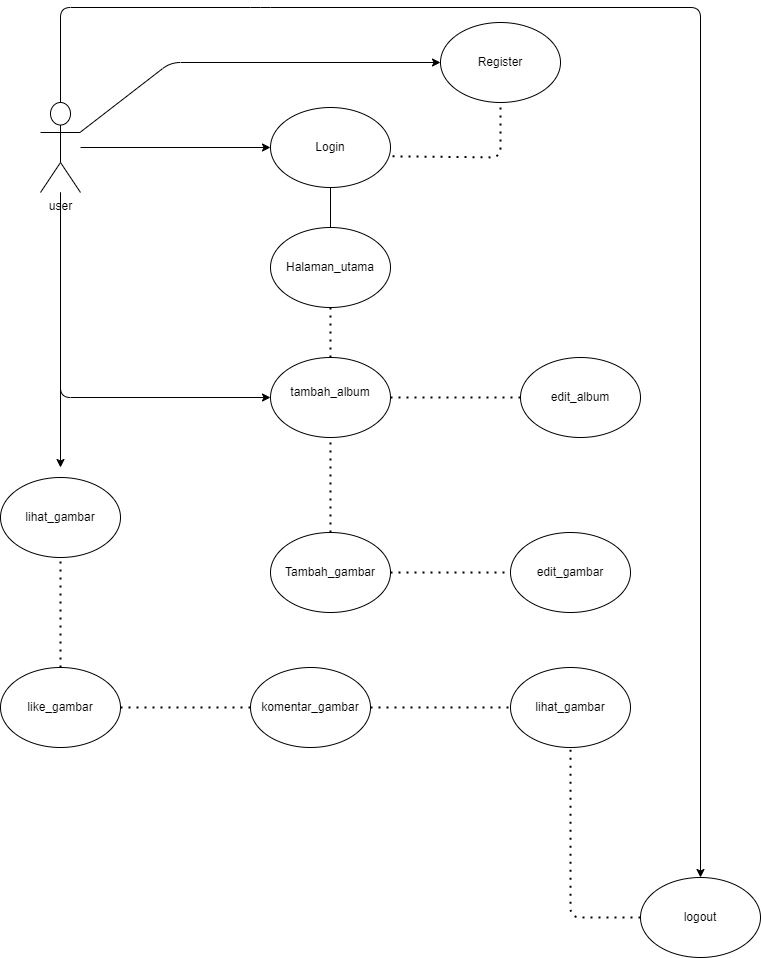

The diagram above was exported from draw.io. Its source (the exported page's mxGraphModel, read from the mxfile embedded in the PNG):
<mxGraphModel dx="832" dy="571" grid="1" gridSize="10" guides="1" tooltips="1" connect="1" arrows="1" fold="1" page="1" pageScale="1" pageWidth="850" pageHeight="1100" math="0" shadow="0">
  <root>
    <mxCell id="0" />
    <mxCell id="1" parent="0" />
    <mxCell id="45" style="edgeStyle=none;html=1;exitX=0.5;exitY=0.5;exitDx=0;exitDy=0;exitPerimeter=0;entryX=0.5;entryY=0;entryDx=0;entryDy=0;" parent="1" source="2" target="42" edge="1">
      <mxGeometry relative="1" as="geometry">
        <mxPoint x="110" y="40" as="targetPoint" />
        <Array as="points">
          <mxPoint x="110" y="20" />
          <mxPoint x="310" y="20" />
          <mxPoint x="750" y="20" />
        </Array>
      </mxGeometry>
    </mxCell>
    <mxCell id="2" value="user" style="shape=umlActor;verticalLabelPosition=bottom;verticalAlign=top;html=1;outlineConnect=0;align=center;" parent="1" vertex="1">
      <mxGeometry x="90" y="115" width="40" height="90" as="geometry" />
    </mxCell>
    <mxCell id="7" value="" style="ellipse;whiteSpace=wrap;html=1;" parent="1" vertex="1">
      <mxGeometry x="490" y="35" width="120" height="80" as="geometry" />
    </mxCell>
    <mxCell id="8" value="" style="endArrow=classic;html=1;entryX=0;entryY=0.5;entryDx=0;entryDy=0;" parent="1" source="2" target="7" edge="1">
      <mxGeometry width="50" height="50" relative="1" as="geometry">
        <mxPoint x="400" y="320" as="sourcePoint" />
        <mxPoint x="450" y="270" as="targetPoint" />
        <Array as="points">
          <mxPoint x="220" y="75" />
        </Array>
      </mxGeometry>
    </mxCell>
    <mxCell id="9" value="Register" style="text;html=1;strokeColor=none;fillColor=none;align=center;verticalAlign=middle;whiteSpace=wrap;rounded=0;" parent="1" vertex="1">
      <mxGeometry x="520" y="60" width="60" height="30" as="geometry" />
    </mxCell>
    <mxCell id="10" value="" style="ellipse;whiteSpace=wrap;html=1;" parent="1" vertex="1">
      <mxGeometry x="320" y="120" width="120" height="80" as="geometry" />
    </mxCell>
    <mxCell id="11" value="" style="endArrow=none;dashed=1;html=1;dashPattern=1 3;strokeWidth=2;entryX=0.5;entryY=1;entryDx=0;entryDy=0;exitX=1.017;exitY=0.61;exitDx=0;exitDy=0;exitPerimeter=0;" parent="1" source="10" target="7" edge="1">
      <mxGeometry width="50" height="50" relative="1" as="geometry">
        <mxPoint x="450" y="170" as="sourcePoint" />
        <mxPoint x="380" y="150" as="targetPoint" />
        <Array as="points">
          <mxPoint x="550" y="170" />
        </Array>
      </mxGeometry>
    </mxCell>
    <mxCell id="12" value="Login" style="text;html=1;strokeColor=none;fillColor=none;align=center;verticalAlign=middle;whiteSpace=wrap;rounded=0;" parent="1" vertex="1">
      <mxGeometry x="350" y="145" width="60" height="30" as="geometry" />
    </mxCell>
    <mxCell id="13" value="" style="ellipse;whiteSpace=wrap;html=1;" parent="1" vertex="1">
      <mxGeometry x="320" y="370" width="120" height="80" as="geometry" />
    </mxCell>
    <mxCell id="14" value="" style="endArrow=classic;html=1;entryX=0;entryY=0.5;entryDx=0;entryDy=0;" parent="1" source="2" target="13" edge="1">
      <mxGeometry width="50" height="50" relative="1" as="geometry">
        <mxPoint x="400" y="230" as="sourcePoint" />
        <mxPoint x="450" y="180" as="targetPoint" />
        <Array as="points">
          <mxPoint x="110" y="410" />
        </Array>
      </mxGeometry>
    </mxCell>
    <mxCell id="15" value="tambah_album" style="text;html=1;strokeColor=none;fillColor=none;align=center;verticalAlign=middle;whiteSpace=wrap;rounded=0;" parent="1" vertex="1">
      <mxGeometry x="350" y="390" width="60" height="30" as="geometry" />
    </mxCell>
    <mxCell id="16" value="" style="ellipse;whiteSpace=wrap;html=1;" parent="1" vertex="1">
      <mxGeometry x="570" y="370" width="120" height="80" as="geometry" />
    </mxCell>
    <mxCell id="17" value="" style="endArrow=none;dashed=1;html=1;dashPattern=1 3;strokeWidth=2;entryX=0;entryY=0.5;entryDx=0;entryDy=0;exitX=1;exitY=0.5;exitDx=0;exitDy=0;" parent="1" source="13" target="16" edge="1">
      <mxGeometry width="50" height="50" relative="1" as="geometry">
        <mxPoint x="400" y="230" as="sourcePoint" />
        <mxPoint x="450" y="180" as="targetPoint" />
      </mxGeometry>
    </mxCell>
    <mxCell id="18" value="edit_album" style="text;html=1;strokeColor=none;fillColor=none;align=center;verticalAlign=middle;whiteSpace=wrap;rounded=0;" parent="1" vertex="1">
      <mxGeometry x="600" y="395" width="60" height="30" as="geometry" />
    </mxCell>
    <mxCell id="19" value="" style="ellipse;whiteSpace=wrap;html=1;" parent="1" vertex="1">
      <mxGeometry x="320" y="545" width="120" height="80" as="geometry" />
    </mxCell>
    <mxCell id="20" value="" style="endArrow=none;dashed=1;html=1;dashPattern=1 3;strokeWidth=2;entryX=0.5;entryY=1;entryDx=0;entryDy=0;exitX=0.5;exitY=0;exitDx=0;exitDy=0;" parent="1" source="19" target="13" edge="1">
      <mxGeometry width="50" height="50" relative="1" as="geometry">
        <mxPoint x="400" y="480" as="sourcePoint" />
        <mxPoint x="450" y="430" as="targetPoint" />
      </mxGeometry>
    </mxCell>
    <mxCell id="22" value="" style="ellipse;whiteSpace=wrap;html=1;" parent="1" vertex="1">
      <mxGeometry x="50" y="490" width="120" height="80" as="geometry" />
    </mxCell>
    <mxCell id="23" value="" style="endArrow=classic;html=1;" parent="1" source="2" edge="1">
      <mxGeometry width="50" height="50" relative="1" as="geometry">
        <mxPoint x="400" y="290" as="sourcePoint" />
        <mxPoint x="110" y="480" as="targetPoint" />
      </mxGeometry>
    </mxCell>
    <mxCell id="24" value="lihat_gambar" style="text;html=1;strokeColor=none;fillColor=none;align=center;verticalAlign=middle;whiteSpace=wrap;rounded=0;" parent="1" vertex="1">
      <mxGeometry x="80" y="515" width="60" height="30" as="geometry" />
    </mxCell>
    <mxCell id="25" value="" style="ellipse;whiteSpace=wrap;html=1;" parent="1" vertex="1">
      <mxGeometry x="50" y="680" width="120" height="80" as="geometry" />
    </mxCell>
    <mxCell id="26" value="" style="endArrow=none;dashed=1;html=1;dashPattern=1 3;strokeWidth=2;entryX=0.5;entryY=1;entryDx=0;entryDy=0;exitX=0.5;exitY=0;exitDx=0;exitDy=0;" parent="1" source="25" target="22" edge="1">
      <mxGeometry width="50" height="50" relative="1" as="geometry">
        <mxPoint x="400" y="730" as="sourcePoint" />
        <mxPoint x="450" y="680" as="targetPoint" />
      </mxGeometry>
    </mxCell>
    <mxCell id="27" value="like_gambar" style="text;html=1;strokeColor=none;fillColor=none;align=center;verticalAlign=middle;whiteSpace=wrap;rounded=0;" parent="1" vertex="1">
      <mxGeometry x="80" y="705" width="60" height="30" as="geometry" />
    </mxCell>
    <mxCell id="28" value="" style="ellipse;whiteSpace=wrap;html=1;" parent="1" vertex="1">
      <mxGeometry x="300" y="680" width="120" height="80" as="geometry" />
    </mxCell>
    <mxCell id="30" value="" style="endArrow=none;dashed=1;html=1;dashPattern=1 3;strokeWidth=2;entryX=0;entryY=0.5;entryDx=0;entryDy=0;exitX=1;exitY=0.5;exitDx=0;exitDy=0;" parent="1" source="25" target="28" edge="1">
      <mxGeometry width="50" height="50" relative="1" as="geometry">
        <mxPoint x="200" y="790" as="sourcePoint" />
        <mxPoint x="250" y="740" as="targetPoint" />
      </mxGeometry>
    </mxCell>
    <mxCell id="31" value="komentar_gambar" style="text;html=1;strokeColor=none;fillColor=none;align=center;verticalAlign=middle;whiteSpace=wrap;rounded=0;" parent="1" vertex="1">
      <mxGeometry x="330" y="705" width="60" height="30" as="geometry" />
    </mxCell>
    <mxCell id="32" value="" style="ellipse;whiteSpace=wrap;html=1;" parent="1" vertex="1">
      <mxGeometry x="560" y="545" width="120" height="80" as="geometry" />
    </mxCell>
    <mxCell id="33" value="edit_gambar" style="text;html=1;strokeColor=none;fillColor=none;align=center;verticalAlign=middle;whiteSpace=wrap;rounded=0;" parent="1" vertex="1">
      <mxGeometry x="590" y="570" width="60" height="30" as="geometry" />
    </mxCell>
    <mxCell id="35" value="" style="endArrow=none;dashed=1;html=1;dashPattern=1 3;strokeWidth=2;exitX=1;exitY=0.5;exitDx=0;exitDy=0;entryX=0;entryY=0.5;entryDx=0;entryDy=0;" parent="1" source="19" target="32" edge="1">
      <mxGeometry width="50" height="50" relative="1" as="geometry">
        <mxPoint x="400" y="630" as="sourcePoint" />
        <mxPoint x="560" y="530" as="targetPoint" />
      </mxGeometry>
    </mxCell>
    <mxCell id="36" value="" style="ellipse;whiteSpace=wrap;html=1;" parent="1" vertex="1">
      <mxGeometry x="560" y="680" width="120" height="80" as="geometry" />
    </mxCell>
    <mxCell id="38" value="" style="endArrow=classic;html=1;entryX=0;entryY=0.5;entryDx=0;entryDy=0;" parent="1" source="2" target="10" edge="1">
      <mxGeometry width="50" height="50" relative="1" as="geometry">
        <mxPoint x="400" y="220" as="sourcePoint" />
        <mxPoint x="450" y="170" as="targetPoint" />
      </mxGeometry>
    </mxCell>
    <mxCell id="39" value="" style="endArrow=none;html=1;exitX=0.5;exitY=0;exitDx=0;exitDy=0;entryX=0.5;entryY=1;entryDx=0;entryDy=0;" parent="1" source="46" target="10" edge="1">
      <mxGeometry width="50" height="50" relative="1" as="geometry">
        <mxPoint x="400" y="220" as="sourcePoint" />
        <mxPoint x="440" y="245" as="targetPoint" />
      </mxGeometry>
    </mxCell>
    <mxCell id="40" value="lihat_gambar" style="text;html=1;strokeColor=none;fillColor=none;align=center;verticalAlign=middle;whiteSpace=wrap;rounded=0;" parent="1" vertex="1">
      <mxGeometry x="590" y="705" width="60" height="30" as="geometry" />
    </mxCell>
    <mxCell id="41" value="" style="endArrow=none;dashed=1;html=1;dashPattern=1 3;strokeWidth=2;entryX=0;entryY=0.5;entryDx=0;entryDy=0;exitX=1;exitY=0.5;exitDx=0;exitDy=0;" parent="1" source="28" target="36" edge="1">
      <mxGeometry width="50" height="50" relative="1" as="geometry">
        <mxPoint x="400" y="670" as="sourcePoint" />
        <mxPoint x="450" y="620" as="targetPoint" />
      </mxGeometry>
    </mxCell>
    <mxCell id="42" value="" style="ellipse;whiteSpace=wrap;html=1;" parent="1" vertex="1">
      <mxGeometry x="690" y="890" width="120" height="80" as="geometry" />
    </mxCell>
    <mxCell id="44" value="logout" style="text;html=1;strokeColor=none;fillColor=none;align=center;verticalAlign=middle;whiteSpace=wrap;rounded=0;" parent="1" vertex="1">
      <mxGeometry x="720" y="915" width="60" height="30" as="geometry" />
    </mxCell>
    <mxCell id="46" value="" style="ellipse;whiteSpace=wrap;html=1;" parent="1" vertex="1">
      <mxGeometry x="320" y="240" width="120" height="80" as="geometry" />
    </mxCell>
    <mxCell id="48" value="Tambah_gambar" style="text;html=1;strokeColor=none;fillColor=none;align=center;verticalAlign=middle;whiteSpace=wrap;rounded=0;" parent="1" vertex="1">
      <mxGeometry x="350" y="570" width="60" height="30" as="geometry" />
    </mxCell>
    <mxCell id="49" value="Halaman_utama" style="text;html=1;strokeColor=none;fillColor=none;align=center;verticalAlign=middle;whiteSpace=wrap;rounded=0;" parent="1" vertex="1">
      <mxGeometry x="350" y="265" width="60" height="30" as="geometry" />
    </mxCell>
    <mxCell id="50" value="" style="endArrow=none;dashed=1;html=1;dashPattern=1 3;strokeWidth=2;entryX=0.5;entryY=1;entryDx=0;entryDy=0;exitX=0.5;exitY=0;exitDx=0;exitDy=0;" parent="1" source="13" target="46" edge="1">
      <mxGeometry width="50" height="50" relative="1" as="geometry">
        <mxPoint x="420" y="370" as="sourcePoint" />
        <mxPoint x="470" y="320" as="targetPoint" />
      </mxGeometry>
    </mxCell>
    <mxCell id="52" value="" style="endArrow=none;dashed=1;html=1;dashPattern=1 3;strokeWidth=2;entryX=0.5;entryY=1;entryDx=0;entryDy=0;exitX=0;exitY=0.5;exitDx=0;exitDy=0;" parent="1" source="42" target="36" edge="1">
      <mxGeometry width="50" height="50" relative="1" as="geometry">
        <mxPoint x="420" y="810" as="sourcePoint" />
        <mxPoint x="470" y="760" as="targetPoint" />
        <Array as="points">
          <mxPoint x="620" y="930" />
        </Array>
      </mxGeometry>
    </mxCell>
  </root>
</mxGraphModel>